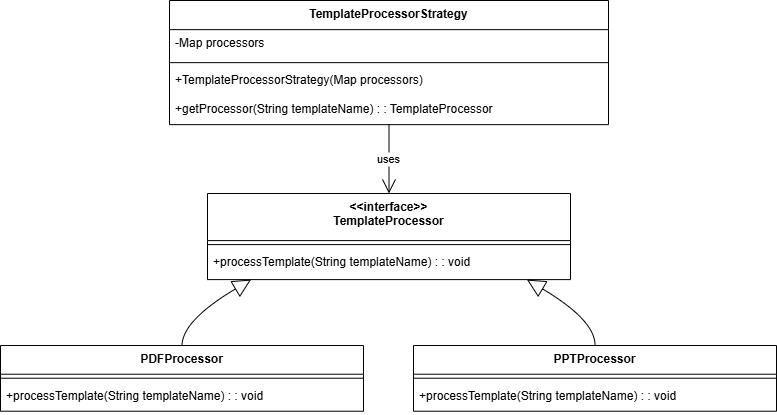

The diagram above was exported from draw.io. Its source (the exported page's mxGraphModel, read from the mxfile embedded in the PNG):
<mxGraphModel dx="1002" dy="581" grid="1" gridSize="10" guides="1" tooltips="1" connect="1" arrows="1" fold="1" page="1" pageScale="1" pageWidth="850" pageHeight="1100" math="0" shadow="0">
  <root>
    <mxCell id="0" />
    <mxCell id="1" parent="0" />
    <mxCell id="_-z-ICxYaAhaKNFsZ2yu-18" value="TemplateProcessorStrategy" style="swimlane;fontStyle=1;align=center;verticalAlign=top;childLayout=stackLayout;horizontal=1;startSize=29.149999618530273;horizontalStack=0;resizeParent=1;resizeParentMax=0;resizeLast=0;collapsible=0;marginBottom=0;" vertex="1" parent="1">
      <mxGeometry x="189" y="20" width="439" height="124.14999961853027" as="geometry" />
    </mxCell>
    <mxCell id="_-z-ICxYaAhaKNFsZ2yu-19" value="-Map processors" style="text;strokeColor=none;fillColor=none;align=left;verticalAlign=top;spacingLeft=4;spacingRight=4;overflow=hidden;rotatable=0;points=[[0,0.5],[1,0.5]];portConstraint=eastwest;" vertex="1" parent="_-z-ICxYaAhaKNFsZ2yu-18">
      <mxGeometry y="29.149999618530273" width="439" height="29" as="geometry" />
    </mxCell>
    <mxCell id="_-z-ICxYaAhaKNFsZ2yu-20" style="line;strokeWidth=1;fillColor=none;align=left;verticalAlign=middle;spacingTop=-1;spacingLeft=3;spacingRight=3;rotatable=0;labelPosition=right;points=[];portConstraint=eastwest;strokeColor=inherit;" vertex="1" parent="_-z-ICxYaAhaKNFsZ2yu-18">
      <mxGeometry y="58.14999961853027" width="439" height="8" as="geometry" />
    </mxCell>
    <mxCell id="_-z-ICxYaAhaKNFsZ2yu-21" value="+TemplateProcessorStrategy(Map processors)" style="text;strokeColor=none;fillColor=none;align=left;verticalAlign=top;spacingLeft=4;spacingRight=4;overflow=hidden;rotatable=0;points=[[0,0.5],[1,0.5]];portConstraint=eastwest;" vertex="1" parent="_-z-ICxYaAhaKNFsZ2yu-18">
      <mxGeometry y="66.14999961853027" width="439" height="29" as="geometry" />
    </mxCell>
    <mxCell id="_-z-ICxYaAhaKNFsZ2yu-22" value="+getProcessor(String templateName) : : TemplateProcessor" style="text;strokeColor=none;fillColor=none;align=left;verticalAlign=top;spacingLeft=4;spacingRight=4;overflow=hidden;rotatable=0;points=[[0,0.5],[1,0.5]];portConstraint=eastwest;" vertex="1" parent="_-z-ICxYaAhaKNFsZ2yu-18">
      <mxGeometry y="95.14999961853027" width="439" height="29" as="geometry" />
    </mxCell>
    <mxCell id="_-z-ICxYaAhaKNFsZ2yu-23" value="&lt;&lt;interface&gt;&gt;&#10;TemplateProcessor" style="swimlane;fontStyle=1;align=center;verticalAlign=top;childLayout=stackLayout;horizontal=1;startSize=47.099998474121094;horizontalStack=0;resizeParent=1;resizeParentMax=0;resizeLast=0;collapsible=0;marginBottom=0;" vertex="1" parent="1">
      <mxGeometry x="227" y="213" width="363" height="86.0999984741211" as="geometry" />
    </mxCell>
    <mxCell id="_-z-ICxYaAhaKNFsZ2yu-24" style="line;strokeWidth=1;fillColor=none;align=left;verticalAlign=middle;spacingTop=-1;spacingLeft=3;spacingRight=3;rotatable=0;labelPosition=right;points=[];portConstraint=eastwest;strokeColor=inherit;" vertex="1" parent="_-z-ICxYaAhaKNFsZ2yu-23">
      <mxGeometry y="47.099998474121094" width="363" height="8" as="geometry" />
    </mxCell>
    <mxCell id="_-z-ICxYaAhaKNFsZ2yu-25" value="+processTemplate(String templateName) : : void" style="text;strokeColor=none;fillColor=none;align=left;verticalAlign=top;spacingLeft=4;spacingRight=4;overflow=hidden;rotatable=0;points=[[0,0.5],[1,0.5]];portConstraint=eastwest;" vertex="1" parent="_-z-ICxYaAhaKNFsZ2yu-23">
      <mxGeometry y="55.099998474121094" width="363" height="31" as="geometry" />
    </mxCell>
    <mxCell id="_-z-ICxYaAhaKNFsZ2yu-26" value="PDFProcessor" style="swimlane;fontStyle=1;align=center;verticalAlign=top;childLayout=stackLayout;horizontal=1;startSize=28.720001220703125;horizontalStack=0;resizeParent=1;resizeParentMax=0;resizeLast=0;collapsible=0;marginBottom=0;" vertex="1" parent="1">
      <mxGeometry x="20" y="365" width="363" height="65.72000122070312" as="geometry" />
    </mxCell>
    <mxCell id="_-z-ICxYaAhaKNFsZ2yu-27" style="line;strokeWidth=1;fillColor=none;align=left;verticalAlign=middle;spacingTop=-1;spacingLeft=3;spacingRight=3;rotatable=0;labelPosition=right;points=[];portConstraint=eastwest;strokeColor=inherit;" vertex="1" parent="_-z-ICxYaAhaKNFsZ2yu-26">
      <mxGeometry y="28.720001220703125" width="363" height="8" as="geometry" />
    </mxCell>
    <mxCell id="_-z-ICxYaAhaKNFsZ2yu-28" value="+processTemplate(String templateName) : : void" style="text;strokeColor=none;fillColor=none;align=left;verticalAlign=top;spacingLeft=4;spacingRight=4;overflow=hidden;rotatable=0;points=[[0,0.5],[1,0.5]];portConstraint=eastwest;" vertex="1" parent="_-z-ICxYaAhaKNFsZ2yu-26">
      <mxGeometry y="36.720001220703125" width="363" height="29" as="geometry" />
    </mxCell>
    <mxCell id="_-z-ICxYaAhaKNFsZ2yu-29" value="PPTProcessor" style="swimlane;fontStyle=1;align=center;verticalAlign=top;childLayout=stackLayout;horizontal=1;startSize=28.720001220703125;horizontalStack=0;resizeParent=1;resizeParentMax=0;resizeLast=0;collapsible=0;marginBottom=0;" vertex="1" parent="1">
      <mxGeometry x="433" y="365" width="363" height="65.72000122070312" as="geometry" />
    </mxCell>
    <mxCell id="_-z-ICxYaAhaKNFsZ2yu-30" style="line;strokeWidth=1;fillColor=none;align=left;verticalAlign=middle;spacingTop=-1;spacingLeft=3;spacingRight=3;rotatable=0;labelPosition=right;points=[];portConstraint=eastwest;strokeColor=inherit;" vertex="1" parent="_-z-ICxYaAhaKNFsZ2yu-29">
      <mxGeometry y="28.720001220703125" width="363" height="8" as="geometry" />
    </mxCell>
    <mxCell id="_-z-ICxYaAhaKNFsZ2yu-31" value="+processTemplate(String templateName) : : void" style="text;strokeColor=none;fillColor=none;align=left;verticalAlign=top;spacingLeft=4;spacingRight=4;overflow=hidden;rotatable=0;points=[[0,0.5],[1,0.5]];portConstraint=eastwest;" vertex="1" parent="_-z-ICxYaAhaKNFsZ2yu-29">
      <mxGeometry y="36.720001220703125" width="363" height="29" as="geometry" />
    </mxCell>
    <mxCell id="_-z-ICxYaAhaKNFsZ2yu-32" value="uses" style="curved=1;startArrow=none;endArrow=open;endSize=12;exitX=0.5;exitY=1;entryX=0.5;entryY=0;rounded=0;" edge="1" parent="1" source="_-z-ICxYaAhaKNFsZ2yu-18" target="_-z-ICxYaAhaKNFsZ2yu-23">
      <mxGeometry relative="1" as="geometry">
        <Array as="points" />
      </mxGeometry>
    </mxCell>
    <mxCell id="_-z-ICxYaAhaKNFsZ2yu-33" value="" style="curved=1;startArrow=block;startSize=16;startFill=0;endArrow=none;exitX=0.12;exitY=1;entryX=0.5;entryY=0;rounded=0;" edge="1" parent="1" source="_-z-ICxYaAhaKNFsZ2yu-23" target="_-z-ICxYaAhaKNFsZ2yu-26">
      <mxGeometry relative="1" as="geometry">
        <Array as="points">
          <mxPoint x="202" y="340" />
        </Array>
      </mxGeometry>
    </mxCell>
    <mxCell id="_-z-ICxYaAhaKNFsZ2yu-34" value="" style="curved=1;startArrow=block;startSize=16;startFill=0;endArrow=none;exitX=0.88;exitY=1;entryX=0.5;entryY=0;rounded=0;" edge="1" parent="1" source="_-z-ICxYaAhaKNFsZ2yu-23" target="_-z-ICxYaAhaKNFsZ2yu-29">
      <mxGeometry relative="1" as="geometry">
        <Array as="points">
          <mxPoint x="615" y="340" />
        </Array>
      </mxGeometry>
    </mxCell>
  </root>
</mxGraphModel>